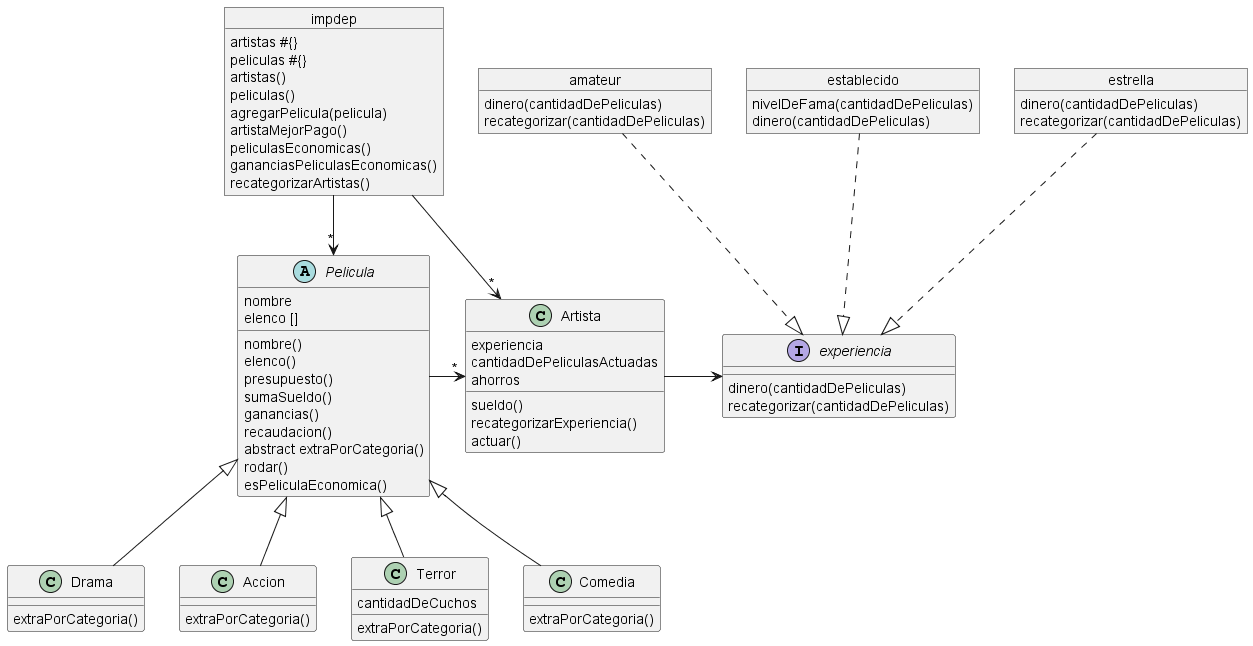

The diagram above was rendered by PlantUML. Its source (embedded in the PNG):
@startuml impdep

abstract class Pelicula{
    nombre
    elenco []

    nombre()
    elenco()
    presupuesto()
    sumaSueldo()
    ganancias()
    recaudacion()
    abstract extraPorCategoria()
    rodar()
    esPeliculaEconomica()
}

class Drama extends Pelicula{
    extraPorCategoria()
}

class Accion extends Pelicula{
    extraPorCategoria()
}

class Terror extends Pelicula{
    cantidadDeCuchos
    
    extraPorCategoria()
}

class Comedia extends Pelicula{
    extraPorCategoria()
}

class Artista{
    experiencia
    cantidadDePeliculasActuadas
    ahorros

    sueldo()
    recategorizarExperiencia()
    actuar()
}

interface experiencia{
    dinero(cantidadDePeliculas)
    recategorizar(cantidadDePeliculas)
}

object amateur{
    dinero(cantidadDePeliculas)
    recategorizar(cantidadDePeliculas)
}

object establecido{
    nivelDeFama(cantidadDePeliculas)
    dinero(cantidadDePeliculas)
}

object estrella{
    dinero(cantidadDePeliculas)
    recategorizar(cantidadDePeliculas)
}

object impdep{
    artistas #{}
    peliculas #{}

    artistas()
    peliculas()

    agregarPelicula(pelicula)
    artistaMejorPago()
    peliculasEconomicas()
    gananciasPeliculasEconomicas()
    recategorizarArtistas()
}

impdep --> "*" Artista
impdep --> "*" Pelicula

Pelicula -r-> "*" Artista

Artista -r-> experiencia

amateur ..|> experiencia
establecido ..|> experiencia
estrella ..|> experiencia
@enduml